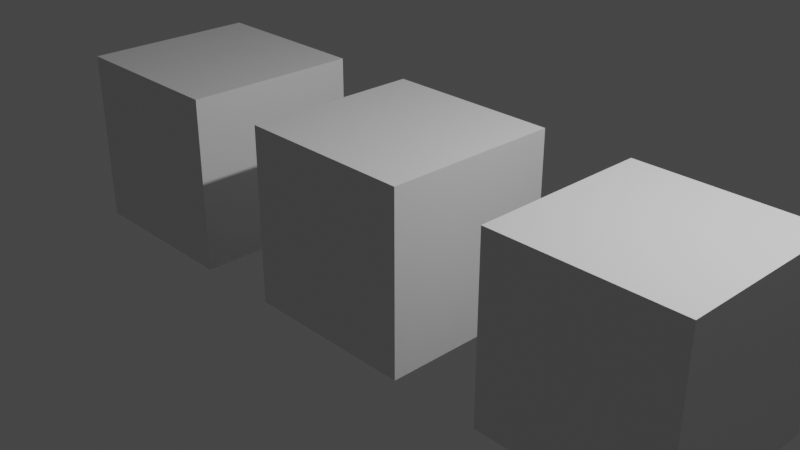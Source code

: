# Source: flexmovetest.blend  (saved by Blender 2.93.21; exported with 4.5.12 LTS)
import bpy
from mathutils import Matrix  # noqa: F401  (used for matrix-valued properties, if any)

bpy.ops.wm.read_factory_settings(use_empty=True)
scene = bpy.context.scene
scene.name = 'Scene'

# ---- collections
col_collection = bpy.data.collections.new('Collection'); scene.collection.children.link(col_collection)

# ---- materials (node trees are filled in below, after node groups)
mat_material = bpy.data.materials.new('Material')
mat_material.alpha_threshold = 0.0
mat_material.use_transparent_shadow = False
mat_material.line_color = (0.0, 0.0, 0.0, 1.0)

# ---- material node trees
mat_material.use_nodes = True; mat_material.node_tree.nodes.clear()
_N = mat_material.node_tree.nodes; _L = mat_material.node_tree.links
n0 = _N.new('ShaderNodeOutputMaterial'); n0.name = 'Material Output'; n0.location = (300, 300)
n1 = _N.new('ShaderNodeBsdfPrincipled'); n1.name = 'Principled BSDF'; n1.location = (10, 300)
n1.distribution = 'GGX'
n1.subsurface_method = 'BURLEY'
n1.inputs[2].default_value = 0.4
n1.inputs[3].default_value = 1.45
n1.inputs[27].default_value = (0.0, 0.0, 0.0, 1.0)
n1.inputs[28].default_value = 1.0
_L.new(n1.outputs[0], n0.inputs[0])
n0.is_active_output = True

# ---- world
world_world = bpy.data.worlds.new('World'); scene.world = world_world
world_world.use_nodes = True; world_world.node_tree.nodes.clear()
_N = world_world.node_tree.nodes; _L = world_world.node_tree.links
n0 = _N.new('ShaderNodeOutputWorld'); n0.name = 'World Output'; n0.location = (300, 300)
n1 = _N.new('ShaderNodeBackground'); n1.name = 'Background'; n1.location = (10, 300)
n1.inputs[0].default_value = (0.05088, 0.05088, 0.05088, 1.0)
_L.new(n1.outputs[0], n0.inputs[0])
n0.is_active_output = True
world_world.color = (0.05088, 0.05088, 0.05088)
world_world.use_sun_shadow = False
world_world.sun_shadow_jitter_overblur = 0.0

# ---- cameras
cam_camera = bpy.data.cameras.new('Camera')
cam_camera.clip_end = 100.0
cam_camera.ortho_scale = 7.314

# ---- lights
light_light = bpy.data.lights.new('Light', 'POINT')
light_light.transmission_factor = 0.0
light_light.energy = 1000.0
light_light.shadow_soft_size = 0.1
light_light.shadow_maximum_resolution = 0.006
light_light.use_absolute_resolution = True

# ---- meshes
me_cube = bpy.data.meshes.new('Cube')
me_cube.from_pydata([(1.0, 1.0, 1.0), (1.0, 1.0, -1.0), (1.0, -1.0, 1.0), (1.0, -1.0, -1.0), (-1.0, 1.0, 1.0), (-1.0, 1.0, -1.0), (-1.0, -1.0, 1.0), (-1.0, -1.0, -1.0)], [], [(0, 4, 6, 2), (3, 2, 6, 7), (7, 6, 4, 5), (5, 1, 3, 7), (1, 0, 2, 3), (5, 4, 0, 1)])
_uv = me_cube.uv_layers.new(name='UVMap')
_uv.uv.foreach_set('vector', [0.625, 0.5, 0.875, 0.5, 0.875, 0.75, 0.625, 0.75, 0.375, 0.75, 0.625, 0.75, 0.625, 1.0, 0.375, 1.0, 0.375, 0.0, 0.625, 0.0, 0.625, 0.25, 0.375, 0.25, 0.125, 0.5, 0.375, 0.5, 0.375, 0.75, 0.125, 0.75, 0.375, 0.5, 0.625, 0.5, 0.625, 0.75, 0.375, 0.75, 0.375, 0.25, 0.625, 0.25, 0.625, 0.5, 0.375, 0.5])
me_cube.materials.append(mat_material)
me_cube.use_remesh_preserve_volume = False
me_cube.use_remesh_preserve_attributes = False
me_cube.use_mirror_vertex_groups = False
me_cube.update()
me_cube_001 = bpy.data.meshes.new('Cube.001')
me_cube_001.from_pydata([(1.0, 1.0, 1.0), (1.0, 1.0, -1.0), (1.0, -1.0, 1.0), (1.0, -1.0, -1.0), (-1.0, 1.0, 1.0), (-1.0, 1.0, -1.0), (-1.0, -1.0, 1.0), (-1.0, -1.0, -1.0)], [], [(0, 4, 6, 2), (3, 2, 6, 7), (7, 6, 4, 5), (5, 1, 3, 7), (1, 0, 2, 3), (5, 4, 0, 1)])
_uv = me_cube_001.uv_layers.new(name='UVMap')
_uv.uv.foreach_set('vector', [0.625, 0.5, 0.875, 0.5, 0.875, 0.75, 0.625, 0.75, 0.375, 0.75, 0.625, 0.75, 0.625, 1.0, 0.375, 1.0, 0.375, 0.0, 0.625, 0.0, 0.625, 0.25, 0.375, 0.25, 0.125, 0.5, 0.375, 0.5, 0.375, 0.75, 0.125, 0.75, 0.375, 0.5, 0.625, 0.5, 0.625, 0.75, 0.375, 0.75, 0.375, 0.25, 0.625, 0.25, 0.625, 0.5, 0.375, 0.5])
me_cube_001.materials.append(mat_material)
me_cube_001.use_remesh_preserve_volume = False
me_cube_001.use_remesh_preserve_attributes = False
me_cube_001.use_mirror_vertex_groups = False
me_cube_001.update()
me_cube_002 = bpy.data.meshes.new('Cube.002')
me_cube_002.from_pydata([(1.0, 1.0, 1.0), (1.0, 1.0, -1.0), (1.0, -1.0, 1.0), (1.0, -1.0, -1.0), (-1.0, 1.0, 1.0), (-1.0, 1.0, -1.0), (-1.0, -1.0, 1.0), (-1.0, -1.0, -1.0)], [], [(0, 4, 6, 2), (3, 2, 6, 7), (7, 6, 4, 5), (5, 1, 3, 7), (1, 0, 2, 3), (5, 4, 0, 1)])
_uv = me_cube_002.uv_layers.new(name='UVMap')
_uv.uv.foreach_set('vector', [0.625, 0.5, 0.875, 0.5, 0.875, 0.75, 0.625, 0.75, 0.375, 0.75, 0.625, 0.75, 0.625, 1.0, 0.375, 1.0, 0.375, 0.0, 0.625, 0.0, 0.625, 0.25, 0.375, 0.25, 0.125, 0.5, 0.375, 0.5, 0.375, 0.75, 0.125, 0.75, 0.375, 0.5, 0.625, 0.5, 0.625, 0.75, 0.375, 0.75, 0.375, 0.25, 0.625, 0.25, 0.625, 0.5, 0.375, 0.5])
me_cube_002.materials.append(mat_material)
me_cube_002.use_remesh_preserve_volume = False
me_cube_002.use_remesh_preserve_attributes = False
me_cube_002.use_mirror_vertex_groups = False
me_cube_002.update()

# ---- objects
ob_cube = bpy.data.objects.new('Cube', me_cube)
ob_light = bpy.data.objects.new('Light', light_light)
ob_camera = bpy.data.objects.new('Camera', cam_camera)
ob_cube_001 = bpy.data.objects.new('Cube.001', me_cube_001)
ob_cube_002 = bpy.data.objects.new('Cube.002', me_cube_002)

# ---- transforms, parenting, visibility, modifiers, constraints
ob_cube.location = (-2.987, -0.01632, 0.0)
ob_cube.lock_rotations_4d = False
ob_cube.empty_display_type = 'ARROWS'
ob_cube.lineart.crease_threshold = 0.0
ob_light.location = (4.076, 1.005, 5.904)
ob_light.rotation_euler = (0.6503, 0.05522, 1.866)
ob_light.lock_rotations_4d = False
ob_light.empty_display_type = 'ARROWS'
ob_light.color = (0.0, 0.0, 0.0, 0.0)
ob_light.lineart.crease_threshold = 0.0
ob_camera.location = (7.359, -6.926, 4.958)
ob_camera.rotation_euler = (1.109, 0.0, 0.8149)
ob_camera.lock_rotations_4d = False
ob_camera.empty_display_type = 'ARROWS'
ob_camera.color = (0.0, 0.0, 0.0, 0.0)
ob_camera.display_type = 'WIRE'
ob_camera.lineart.crease_threshold = 0.0
ob_cube_001.location = (0.001893, 0.0, 0.0)
ob_cube_001.lock_rotations_4d = False
ob_cube_001.empty_display_type = 'ARROWS'
ob_cube_001.lineart.crease_threshold = 0.0
ob_cube_002.location = (3.017, 0.0, 0.0)
ob_cube_002.lock_rotations_4d = False
ob_cube_002.empty_display_type = 'ARROWS'
ob_cube_002.lineart.crease_threshold = 0.0

# ---- collection membership
col_collection.objects.link(ob_cube)
col_collection.objects.link(ob_light)
col_collection.objects.link(ob_camera)
col_collection.objects.link(ob_cube_001)
col_collection.objects.link(ob_cube_002)

# ---- scene / render settings (as saved in the file)
scene.camera = ob_camera
scene.frame_start = 1; scene.frame_end = 250; scene.frame_set(1)
scene.render.engine = 'BLENDER_EEVEE_NEXT'
scene.cycles.use_denoising = False
scene.cycles.samples = 128
scene.cycles.sampling_pattern = 'TABULATED_SOBOL'
scene.cycles.use_adaptive_sampling = False
scene.cycles.use_light_tree = False
scene.view_settings.view_transform = 'Filmic'
bpy.context.view_layer.update()
